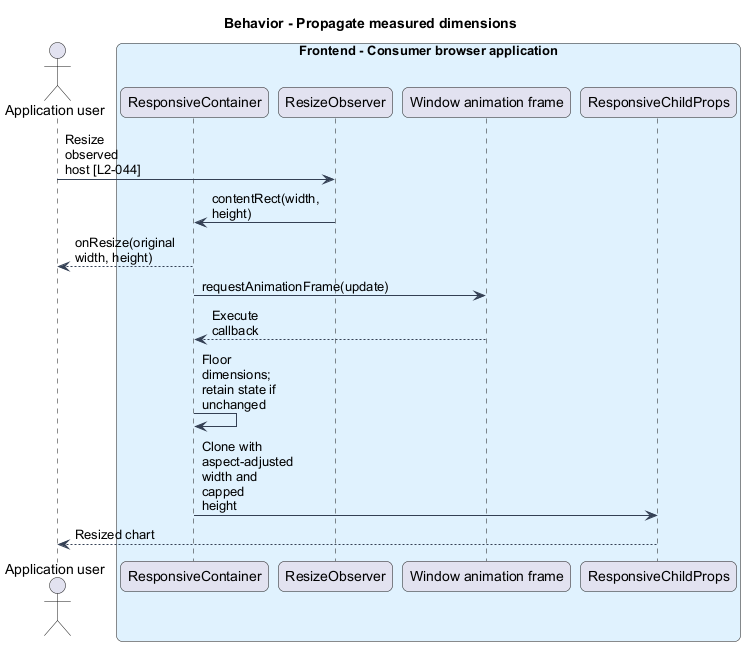

The diagram above was rendered by PlantUML. Its source (embedded in the PNG):
@startuml
skinparam backgroundColor #FFFFFF
skinparam shadowing false
skinparam roundcorner 12
skinparam defaultFontName Arial
skinparam ArrowColor #344054
skinparam rectangle {
 BorderColor #344054
 FontColor #101828
}
skinparam package {
 BorderColor #667085
 FontColor #101828
 BackgroundColor #F9FAFB
}
skinparam maxMessageSize 80
title Behavior - Propagate measured dimensions
actor "Application user" as actor
box "Frontend - Consumer browser application" #E0F2FE
participant "ResponsiveContainer" as container
participant "ResizeObserver" as observer
participant "Window animation frame" as frame
participant "ResponsiveChildProps" as child
end box
actor -> observer : Resize observed host [L2-044]
observer -> container : contentRect(width, height)
container --> actor : onResize(original width, height)
container -> frame : requestAnimationFrame(update)
frame --> container : Execute callback
container -> container : Floor dimensions; retain state if unchanged
container -> child : Clone with aspect-adjusted width and capped height
child --> actor : Resized chart
@enduml